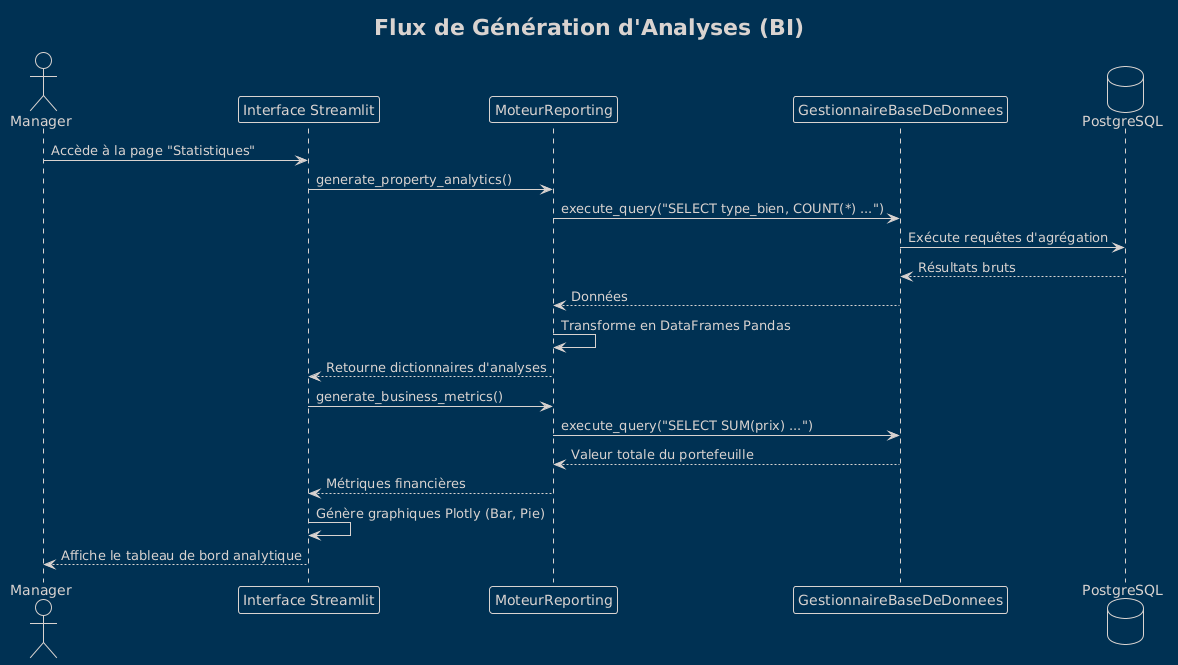

The diagram above was rendered by PlantUML. Its source (embedded in the PNG):
@startuml
!theme blueprint
title Flux de Génération d'Analyses (BI)

actor Manager
participant "Interface Streamlit" as App
participant "MoteurReporting" as Reporting
participant "GestionnaireBaseDeDonnees" as DB
database "PostgreSQL" as DB_Store

Manager -> App : Accède à la page "Statistiques"
App -> Reporting : generate_property_analytics()
Reporting -> DB : execute_query("SELECT type_bien, COUNT(*) ...")
DB -> DB_Store : Exécute requêtes d'agrégation
DB_Store --> DB : Résultats bruts
DB --> Reporting : Données
Reporting -> Reporting : Transforme en DataFrames Pandas
Reporting --> App : Retourne dictionnaires d'analyses

App -> Reporting : generate_business_metrics()
Reporting -> DB : execute_query("SELECT SUM(prix) ...")
DB --> Reporting : Valeur totale du portefeuille
Reporting --> App : Métriques financières

App -> App : Génère graphiques Plotly (Bar, Pie)
App --> Manager : Affiche le tableau de bord analytique
@enduml